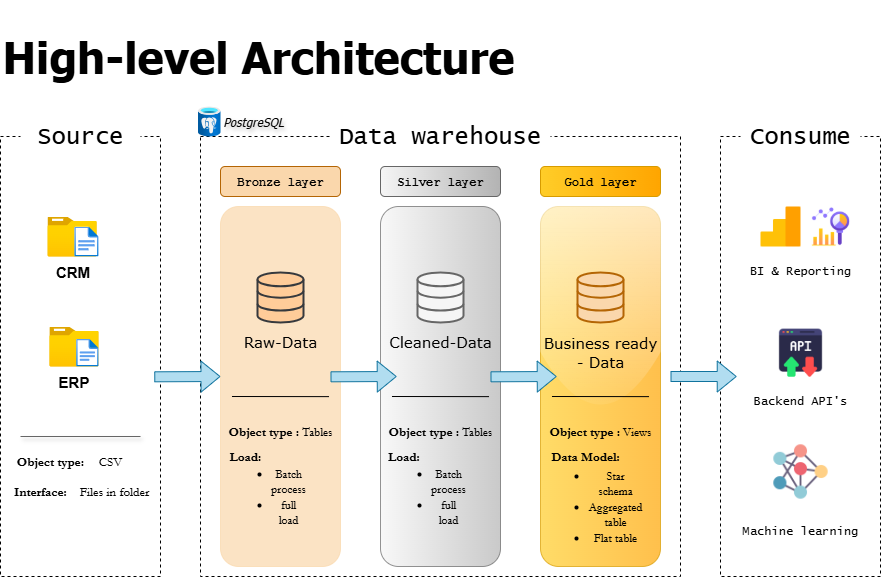

The diagram above was exported from draw.io. Its source (the exported page's mxGraphModel, read from the mxfile embedded in the PNG):
<mxGraphModel dx="786" dy="596" grid="1" gridSize="10" guides="1" tooltips="1" connect="1" arrows="1" fold="1" page="1" pageScale="1" pageWidth="850" pageHeight="1100" background="none" math="0" shadow="0">
  <root>
    <mxCell id="0" />
    <mxCell id="1" parent="0" />
    <mxCell id="pRqcYYbvUrU53pjMMwpT-1" value="" style="rounded=0;whiteSpace=wrap;html=1;fillStyle=auto;dashed=1;fontColor=light-dark(default, #7a7575);fontFamily=Garamond;" parent="1" vertex="1">
      <mxGeometry x="40" y="160" width="160" height="440" as="geometry" />
    </mxCell>
    <mxCell id="pRqcYYbvUrU53pjMMwpT-2" value="" style="rounded=0;whiteSpace=wrap;html=1;dashed=1;shadow=0;glass=0;" parent="1" vertex="1">
      <mxGeometry x="240" y="160" width="480" height="440" as="geometry" />
    </mxCell>
    <mxCell id="pRqcYYbvUrU53pjMMwpT-3" value="" style="rounded=0;whiteSpace=wrap;html=1;dashed=1;" parent="1" vertex="1">
      <mxGeometry x="760" y="160" width="160" height="440" as="geometry" />
    </mxCell>
    <mxCell id="pRqcYYbvUrU53pjMMwpT-5" value="&lt;font style=&quot;font-size: 24px;&quot;&gt;Source&lt;/font&gt;" style="rounded=0;whiteSpace=wrap;html=1;strokeColor=none;fontFamily=Lucida Console;" parent="1" vertex="1">
      <mxGeometry x="60" y="130" width="120" height="60" as="geometry" />
    </mxCell>
    <mxCell id="pRqcYYbvUrU53pjMMwpT-8" value="&lt;font style=&quot;font-size: 24px;&quot;&gt;Consume&lt;/font&gt;" style="rounded=0;whiteSpace=wrap;html=1;strokeColor=none;fontFamily=Lucida Console;" parent="1" vertex="1">
      <mxGeometry x="780" y="130" width="120" height="60" as="geometry" />
    </mxCell>
    <mxCell id="pRqcYYbvUrU53pjMMwpT-9" value="&lt;font style=&quot;font-size: 24px;&quot;&gt;Data warehouse&lt;/font&gt;" style="rounded=0;whiteSpace=wrap;html=1;strokeColor=none;fontFamily=Lucida Console;" parent="1" vertex="1">
      <mxGeometry x="370" y="130" width="220" height="60" as="geometry" />
    </mxCell>
    <mxCell id="pRqcYYbvUrU53pjMMwpT-10" value="&lt;font style=&quot;color: rgb(0, 0, 0);&quot; face=&quot;Courier New&quot;&gt;&lt;b&gt;Bronze layer&lt;/b&gt;&lt;/font&gt;" style="rounded=1;whiteSpace=wrap;html=1;fillColor=#fad7ac;strokeColor=#b46504;shadow=0;gradientColor=none;gradientDirection=east;" parent="1" vertex="1">
      <mxGeometry x="260" y="190" width="120" height="30" as="geometry" />
    </mxCell>
    <mxCell id="pRqcYYbvUrU53pjMMwpT-11" value="" style="rounded=1;whiteSpace=wrap;html=1;fillColor=#fad7ac;strokeColor=#FAD7AC;glass=0;opacity=70;gradientColor=none;gradientDirection=east;" parent="1" vertex="1">
      <mxGeometry x="260" y="230" width="120" height="360" as="geometry" />
    </mxCell>
    <mxCell id="pRqcYYbvUrU53pjMMwpT-12" value="&lt;font style=&quot;color: rgb(0, 0, 0);&quot; face=&quot;Courier New&quot;&gt;&lt;b&gt;Gold layer&lt;/b&gt;&lt;/font&gt;" style="rounded=1;whiteSpace=wrap;html=1;fillColor=#ffcd28;strokeColor=#d79b00;gradientColor=#ffa500;glass=0;shadow=0;gradientDirection=east;" parent="1" vertex="1">
      <mxGeometry x="580" y="190" width="120" height="30" as="geometry" />
    </mxCell>
    <mxCell id="pRqcYYbvUrU53pjMMwpT-13" value="&lt;font style=&quot;color: rgb(0, 0, 0);&quot; face=&quot;Courier New&quot;&gt;&lt;b&gt;Silver layer&lt;/b&gt;&lt;/font&gt;" style="rounded=1;whiteSpace=wrap;html=1;fillColor=#f5f5f5;strokeColor=#666666;gradientColor=#b3b3b3;gradientDirection=east;" parent="1" vertex="1">
      <mxGeometry x="420" y="190" width="120" height="30" as="geometry" />
    </mxCell>
    <mxCell id="pRqcYYbvUrU53pjMMwpT-14" value="" style="rounded=1;whiteSpace=wrap;html=1;fillColor=#ffcd28;strokeColor=#d79b00;gradientColor=#ffa500;glass=1;opacity=70;gradientDirection=east;" parent="1" vertex="1">
      <mxGeometry x="580" y="230" width="120" height="360" as="geometry" />
    </mxCell>
    <mxCell id="pRqcYYbvUrU53pjMMwpT-15" value="" style="rounded=1;whiteSpace=wrap;html=1;fillColor=#f5f5f5;strokeColor=#666666;gradientColor=#b3b3b3;glass=0;shadow=0;opacity=70;gradientDirection=east;" parent="1" vertex="1">
      <mxGeometry x="420" y="230" width="120" height="360" as="geometry" />
    </mxCell>
    <mxCell id="pRqcYYbvUrU53pjMMwpT-40" value="&lt;b style=&quot;text-wrap-mode: wrap;&quot;&gt;&lt;font style=&quot;font-size: 15px;&quot;&gt;CRM&lt;/font&gt;&lt;/b&gt;" style="image;aspect=fixed;html=1;points=[];align=center;fontSize=12;image=img/lib/azure2/general/Folder_Blank.svg;" parent="1" vertex="1">
      <mxGeometry x="86.94" y="240" width="49.29" height="40" as="geometry" />
    </mxCell>
    <mxCell id="pRqcYYbvUrU53pjMMwpT-41" value="&lt;span style=&quot;font-size: 15px; text-wrap-mode: wrap;&quot;&gt;&lt;b style=&quot;&quot;&gt;ERP&lt;/b&gt;&lt;/span&gt;" style="image;aspect=fixed;html=1;points=[];align=center;fontSize=12;image=img/lib/azure2/general/Folder_Blank.svg;" parent="1" vertex="1">
      <mxGeometry x="88.83" y="350" width="49.29" height="40" as="geometry" />
    </mxCell>
    <mxCell id="pRqcYYbvUrU53pjMMwpT-33" value="" style="image;aspect=fixed;html=1;points=[];align=center;fontSize=12;image=img/lib/azure2/general/File.svg;" parent="1" vertex="1">
      <mxGeometry x="115.64999999999999" y="362.31" width="22.47" height="27.69" as="geometry" />
    </mxCell>
    <mxCell id="pRqcYYbvUrU53pjMMwpT-38" value="" style="image;aspect=fixed;html=1;points=[];align=center;fontSize=12;image=img/lib/azure2/general/File.svg;" parent="1" vertex="1">
      <mxGeometry x="113.77" y="250" width="24.35" height="30" as="geometry" />
    </mxCell>
    <mxCell id="pRqcYYbvUrU53pjMMwpT-52" value="" style="endArrow=none;html=1;rounded=0;shadow=1;fillColor=#f5f5f5;gradientColor=#b3b3b3;strokeColor=#666666;" parent="1" edge="1">
      <mxGeometry width="50" height="50" relative="1" as="geometry">
        <mxPoint x="60" y="460" as="sourcePoint" />
        <mxPoint x="180" y="460" as="targetPoint" />
      </mxGeometry>
    </mxCell>
    <mxCell id="pRqcYYbvUrU53pjMMwpT-53" value="&lt;b&gt;Object type:&lt;/b&gt;" style="text;html=1;align=center;verticalAlign=middle;whiteSpace=wrap;rounded=0;fontColor=light-dark(default, #828282);fontSize=13;textShadow=0;fontFamily=Garamond;" parent="1" vertex="1">
      <mxGeometry x="50" y="470" width="80" height="30" as="geometry" />
    </mxCell>
    <mxCell id="pRqcYYbvUrU53pjMMwpT-54" value="CSV" style="text;html=1;align=center;verticalAlign=middle;whiteSpace=wrap;rounded=0;labelPosition=center;verticalLabelPosition=middle;labelBorderColor=none;labelBackgroundColor=none;fontSize=13;fontColor=light-dark(default, #828282);textShadow=0;fontFamily=Garamond;" parent="1" vertex="1">
      <mxGeometry x="120" y="470" width="60" height="30" as="geometry" />
    </mxCell>
    <mxCell id="pRqcYYbvUrU53pjMMwpT-55" value="&lt;b&gt;Interface:&lt;/b&gt;" style="text;html=1;align=center;verticalAlign=middle;whiteSpace=wrap;rounded=0;fontColor=light-dark(default, #828282);fontSize=13;textShadow=0;fontFamily=Garamond;" parent="1" vertex="1">
      <mxGeometry x="50" y="500" width="60" height="30" as="geometry" />
    </mxCell>
    <mxCell id="pRqcYYbvUrU53pjMMwpT-56" value="Files in folder" style="text;html=1;align=center;verticalAlign=middle;whiteSpace=wrap;rounded=0;fontColor=light-dark(default, #828282);fontSize=13;textShadow=0;fontFamily=Garamond;" parent="1" vertex="1">
      <mxGeometry x="113.77" y="500" width="80" height="30" as="geometry" />
    </mxCell>
    <mxCell id="pRqcYYbvUrU53pjMMwpT-59" value="" style="html=1;verticalLabelPosition=bottom;align=center;labelBackgroundColor=#ffffff;verticalAlign=top;strokeWidth=2;shadow=0;dashed=0;shape=mxgraph.ios7.icons.data;fillColor=light-dark(#ffcc99, #c3a688);strokeColor=#36393d;" parent="1" vertex="1">
      <mxGeometry x="297" y="296" width="46" height="50" as="geometry" />
    </mxCell>
    <mxCell id="pRqcYYbvUrU53pjMMwpT-60" value="" style="html=1;verticalLabelPosition=bottom;align=center;labelBackgroundColor=#ffffff;verticalAlign=top;strokeWidth=2;strokeColor=#b46504;shadow=0;dashed=0;shape=mxgraph.ios7.icons.data;fillColor=#fad7ac;" parent="1" vertex="1">
      <mxGeometry x="617" y="296" width="46" height="50" as="geometry" />
    </mxCell>
    <mxCell id="pRqcYYbvUrU53pjMMwpT-61" value="" style="html=1;verticalLabelPosition=bottom;align=center;labelBackgroundColor=#ffffff;verticalAlign=top;strokeWidth=2;strokeColor=#666666;shadow=0;dashed=0;shape=mxgraph.ios7.icons.data;fillColor=#f5f5f5;fontColor=#333333;" parent="1" vertex="1">
      <mxGeometry x="457" y="296" width="46" height="50" as="geometry" />
    </mxCell>
    <mxCell id="pRqcYYbvUrU53pjMMwpT-65" value="&lt;font face=&quot;Verdana&quot; style=&quot;color: light-dark(rgb(0, 0, 0), rgb(0, 0, 0)); font-size: 15px;&quot;&gt;&lt;span style=&quot;line-height: 100%;&quot;&gt;Raw-Data&lt;/span&gt;&lt;/font&gt;" style="text;html=1;align=center;verticalAlign=middle;whiteSpace=wrap;rounded=0;" parent="1" vertex="1">
      <mxGeometry x="260" y="350.31" width="120" height="30" as="geometry" />
    </mxCell>
    <mxCell id="pRqcYYbvUrU53pjMMwpT-66" value="&lt;font face=&quot;Verdana&quot; style=&quot;color: light-dark(rgb(0, 0, 0), rgb(0, 0, 0)); font-size: 15px;&quot;&gt;&lt;span style=&quot;line-height: 100%;&quot;&gt;Business ready - Data&lt;/span&gt;&lt;/font&gt;" style="text;html=1;align=center;verticalAlign=middle;whiteSpace=wrap;rounded=0;" parent="1" vertex="1">
      <mxGeometry x="580" y="360" width="120" height="30" as="geometry" />
    </mxCell>
    <mxCell id="pRqcYYbvUrU53pjMMwpT-67" value="&lt;font face=&quot;Verdana&quot; style=&quot;color: light-dark(rgb(0, 0, 0), rgb(0, 0, 0)); font-size: 15px;&quot;&gt;&lt;span style=&quot;line-height: 100%;&quot;&gt;Cleaned-Data&lt;/span&gt;&lt;/font&gt;" style="text;html=1;align=center;verticalAlign=middle;whiteSpace=wrap;rounded=0;" parent="1" vertex="1">
      <mxGeometry x="420" y="350.31" width="120" height="30" as="geometry" />
    </mxCell>
    <mxCell id="pRqcYYbvUrU53pjMMwpT-72" value="" style="endArrow=none;html=1;rounded=0;exitX=0.083;exitY=0.677;exitDx=0;exitDy=0;exitPerimeter=0;" parent="1" edge="1">
      <mxGeometry width="50" height="50" relative="1" as="geometry">
        <mxPoint x="271.48" y="419.9999999999999" as="sourcePoint" />
        <mxPoint x="368.52" y="420.13" as="targetPoint" />
      </mxGeometry>
    </mxCell>
    <mxCell id="pRqcYYbvUrU53pjMMwpT-73" value="" style="endArrow=none;html=1;rounded=0;exitX=0.083;exitY=0.677;exitDx=0;exitDy=0;exitPerimeter=0;" parent="1" edge="1">
      <mxGeometry width="50" height="50" relative="1" as="geometry">
        <mxPoint x="591.48" y="419.9999999999999" as="sourcePoint" />
        <mxPoint x="688.52" y="420.13" as="targetPoint" />
      </mxGeometry>
    </mxCell>
    <mxCell id="pRqcYYbvUrU53pjMMwpT-74" value="" style="endArrow=none;html=1;rounded=0;exitX=0.083;exitY=0.677;exitDx=0;exitDy=0;exitPerimeter=0;" parent="1" edge="1">
      <mxGeometry width="50" height="50" relative="1" as="geometry">
        <mxPoint x="431.48" y="419.9999999999999" as="sourcePoint" />
        <mxPoint x="528.52" y="420.13" as="targetPoint" />
      </mxGeometry>
    </mxCell>
    <mxCell id="pRqcYYbvUrU53pjMMwpT-80" value="" style="rounded=1;whiteSpace=wrap;html=1;fillColor=none;strokeColor=none;" parent="1" vertex="1">
      <mxGeometry x="260" y="420" width="120" height="170" as="geometry" />
    </mxCell>
    <mxCell id="pRqcYYbvUrU53pjMMwpT-81" value="&lt;font style=&quot;color: rgb(0, 0, 0);&quot; face=&quot;Garamond&quot;&gt;&lt;b style=&quot;&quot;&gt;&lt;font style=&quot;font-size: 13px;&quot;&gt;Object type : &lt;/font&gt;&lt;/b&gt;Tables&lt;/font&gt;" style="text;html=1;align=center;verticalAlign=middle;whiteSpace=wrap;rounded=0;strokeColor=none;" parent="1" vertex="1">
      <mxGeometry x="260" y="440" width="120" height="30" as="geometry" />
    </mxCell>
    <mxCell id="pRqcYYbvUrU53pjMMwpT-82" value="&lt;b&gt;&lt;font style=&quot;font-size: 13px;&quot; face=&quot;Garamond&quot;&gt;Load:&lt;/font&gt;&lt;/b&gt;" style="text;html=1;align=center;verticalAlign=middle;whiteSpace=wrap;rounded=0;strokeColor=none;fontColor=#000000;" parent="1" vertex="1">
      <mxGeometry x="260" y="465" width="50" height="30" as="geometry" />
    </mxCell>
    <mxCell id="pRqcYYbvUrU53pjMMwpT-86" value="" style="rounded=1;whiteSpace=wrap;html=1;fillColor=none;fillStyle=dots;strokeColor=none;fontColor=#000000;" parent="1" vertex="1">
      <mxGeometry x="580" y="420" width="120" height="170" as="geometry" />
    </mxCell>
    <mxCell id="pRqcYYbvUrU53pjMMwpT-87" value="&lt;b&gt;&lt;font style=&quot;font-size: 13px;&quot;&gt;Object type :&lt;/font&gt;&lt;/b&gt;&amp;nbsp;Views" style="text;html=1;align=center;verticalAlign=middle;whiteSpace=wrap;rounded=0;fontFamily=Garamond;fontColor=#000000;" parent="1" vertex="1">
      <mxGeometry x="580" y="440" width="120" height="30" as="geometry" />
    </mxCell>
    <mxCell id="pRqcYYbvUrU53pjMMwpT-92" value="" style="rounded=1;whiteSpace=wrap;html=1;fillColor=none;strokeColor=none;fontFamily=Garamond;" parent="1" vertex="1">
      <mxGeometry x="420" y="420" width="120" height="170" as="geometry" />
    </mxCell>
    <mxCell id="pRqcYYbvUrU53pjMMwpT-93" value="&lt;font style=&quot;color: rgb(0, 0, 0);&quot;&gt;&lt;b&gt;&lt;font style=&quot;font-size: 13px;&quot;&gt;Object type :&lt;/font&gt; &lt;/b&gt;Tables&lt;/font&gt;" style="text;html=1;align=center;verticalAlign=middle;whiteSpace=wrap;rounded=0;fillColor=none;strokeColor=none;fontFamily=Garamond;" parent="1" vertex="1">
      <mxGeometry x="420" y="440" width="120" height="30" as="geometry" />
    </mxCell>
    <mxCell id="pRqcYYbvUrU53pjMMwpT-94" value="&lt;b&gt;&lt;font style=&quot;font-size: 13px;&quot;&gt;Load:&amp;nbsp;&lt;/font&gt;&lt;/b&gt;" style="text;html=1;align=center;verticalAlign=middle;whiteSpace=wrap;rounded=0;fontFamily=Garamond;fontColor=#000000;" parent="1" vertex="1">
      <mxGeometry x="420" y="465" width="50" height="30" as="geometry" />
    </mxCell>
    <mxCell id="pRqcYYbvUrU53pjMMwpT-95" value="&lt;ul&gt;&lt;li&gt;&lt;font face=&quot;Garamond&quot;&gt;Batch process&lt;/font&gt;&lt;/li&gt;&lt;li&gt;&lt;font face=&quot;Garamond&quot;&gt;full load&lt;/font&gt;&lt;/li&gt;&lt;/ul&gt;" style="text;html=1;align=center;verticalAlign=middle;whiteSpace=wrap;rounded=0;strokeColor=none;fontColor=#000000;" parent="1" vertex="1">
      <mxGeometry x="273" y="500" width="70" height="40" as="geometry" />
    </mxCell>
    <mxCell id="pRqcYYbvUrU53pjMMwpT-99" value="&lt;ul&gt;&lt;li&gt;&lt;font face=&quot;Garamond&quot;&gt;Batch process&lt;/font&gt;&lt;/li&gt;&lt;li&gt;&lt;font face=&quot;Garamond&quot;&gt;full load&lt;/font&gt;&lt;/li&gt;&lt;/ul&gt;" style="text;html=1;align=center;verticalAlign=middle;whiteSpace=wrap;rounded=0;strokeColor=none;fontColor=#000000;" parent="1" vertex="1">
      <mxGeometry x="433" y="500" width="70" height="40" as="geometry" />
    </mxCell>
    <mxCell id="pRqcYYbvUrU53pjMMwpT-100" value="&lt;b&gt;&lt;font style=&quot;font-size: 13px;&quot;&gt;Data Model:&lt;/font&gt;&lt;/b&gt;" style="text;html=1;align=center;verticalAlign=middle;whiteSpace=wrap;rounded=0;fontFamily=Garamond;fontColor=#000000;" parent="1" vertex="1">
      <mxGeometry x="580" y="465" width="90" height="30" as="geometry" />
    </mxCell>
    <mxCell id="pRqcYYbvUrU53pjMMwpT-101" value="&lt;ul&gt;&lt;li&gt;&lt;font face=&quot;Garamond&quot;&gt;Star schema&lt;/font&gt;&lt;/li&gt;&lt;li&gt;&lt;font face=&quot;Garamond&quot;&gt;Aggregated table&lt;/font&gt;&lt;/li&gt;&lt;li&gt;&lt;font face=&quot;Garamond&quot;&gt;Flat table&lt;/font&gt;&lt;/li&gt;&lt;/ul&gt;" style="text;html=1;align=center;verticalAlign=middle;whiteSpace=wrap;rounded=0;strokeColor=none;fontColor=#000000;" parent="1" vertex="1">
      <mxGeometry x="600" y="510" width="70" height="40" as="geometry" />
    </mxCell>
    <mxCell id="pRqcYYbvUrU53pjMMwpT-102" value="" style="shape=flexArrow;endArrow=classic;html=1;rounded=0;entryX=0;entryY=1;entryDx=0;entryDy=0;fillColor=#b1ddf0;strokeColor=#10739e;" parent="1" edge="1">
      <mxGeometry width="50" height="50" relative="1" as="geometry">
        <mxPoint x="710" y="400" as="sourcePoint" />
        <mxPoint x="776.23" y="399.99999999999994" as="targetPoint" />
      </mxGeometry>
    </mxCell>
    <mxCell id="pRqcYYbvUrU53pjMMwpT-103" value="" style="shape=flexArrow;endArrow=classic;html=1;rounded=0;entryX=0;entryY=1;entryDx=0;entryDy=0;fillColor=#b1ddf0;strokeColor=#10739e;" parent="1" edge="1">
      <mxGeometry width="50" height="50" relative="1" as="geometry">
        <mxPoint x="193.77" y="400.31" as="sourcePoint" />
        <mxPoint x="260" y="400" as="targetPoint" />
      </mxGeometry>
    </mxCell>
    <mxCell id="pRqcYYbvUrU53pjMMwpT-104" value="" style="shape=flexArrow;endArrow=classic;html=1;rounded=0;entryX=0;entryY=1;entryDx=0;entryDy=0;fillColor=#b1ddf0;strokeColor=#10739e;" parent="1" edge="1">
      <mxGeometry width="50" height="50" relative="1" as="geometry">
        <mxPoint x="530" y="400.31" as="sourcePoint" />
        <mxPoint x="596.23" y="400" as="targetPoint" />
      </mxGeometry>
    </mxCell>
    <mxCell id="pRqcYYbvUrU53pjMMwpT-105" value="" style="shape=flexArrow;endArrow=classic;html=1;rounded=0;entryX=0;entryY=1;entryDx=0;entryDy=0;fillColor=#b1ddf0;strokeColor=#10739e;" parent="1" edge="1">
      <mxGeometry width="50" height="50" relative="1" as="geometry">
        <mxPoint x="370" y="400.31" as="sourcePoint" />
        <mxPoint x="436.23" y="400" as="targetPoint" />
      </mxGeometry>
    </mxCell>
    <mxCell id="pRqcYYbvUrU53pjMMwpT-106" value="" style="shape=image;verticalLabelPosition=bottom;labelBackgroundColor=default;verticalAlign=top;aspect=fixed;imageAspect=0;image=data:image/png,(base64 omitted: 8636 chars);" parent="1" vertex="1">
      <mxGeometry x="810" y="465" width="60" height="60" as="geometry" />
    </mxCell>
    <mxCell id="pRqcYYbvUrU53pjMMwpT-108" value="" style="shape=image;verticalLabelPosition=bottom;labelBackgroundColor=default;verticalAlign=top;aspect=fixed;imageAspect=0;image=data:image/png,(base64 omitted: 928 chars);" parent="1" vertex="1">
      <mxGeometry x="800" y="230" width="40" height="40" as="geometry" />
    </mxCell>
    <mxCell id="pRqcYYbvUrU53pjMMwpT-109" value="" style="shape=image;verticalLabelPosition=bottom;labelBackgroundColor=default;verticalAlign=top;aspect=fixed;imageAspect=0;image=data:image/png,(base64 omitted: 7584 chars);" parent="1" vertex="1">
      <mxGeometry x="850" y="230" width="40" height="40" as="geometry" />
    </mxCell>
    <mxCell id="pRqcYYbvUrU53pjMMwpT-110" value="BI &amp;amp; Reporting" style="text;html=1;align=center;verticalAlign=middle;whiteSpace=wrap;rounded=0;fontFamily=Lucida Console;" parent="1" vertex="1">
      <mxGeometry x="760" y="280" width="160" height="30" as="geometry" />
    </mxCell>
    <mxCell id="pRqcYYbvUrU53pjMMwpT-111" value="Machine learning" style="text;html=1;align=center;verticalAlign=middle;whiteSpace=wrap;rounded=0;fontFamily=Lucida Console;" parent="1" vertex="1">
      <mxGeometry x="760" y="540" width="160" height="30" as="geometry" />
    </mxCell>
    <mxCell id="pRqcYYbvUrU53pjMMwpT-113" value="&lt;i&gt;&lt;font face=&quot;Tahoma&quot;&gt;PostgreSQL&lt;/font&gt;&lt;/i&gt;" style="text;html=1;align=center;verticalAlign=middle;whiteSpace=wrap;rounded=0;labelBorderColor=none;textShadow=1;" parent="1" vertex="1">
      <mxGeometry x="263" y="130" width="60" height="30" as="geometry" />
    </mxCell>
    <mxCell id="pRqcYYbvUrU53pjMMwpT-114" value="" style="image;aspect=fixed;html=1;points=[];align=center;fontSize=12;image=img/lib/azure2/databases/Azure_Database_PostgreSQL_Server.svg;" parent="1" vertex="1">
      <mxGeometry x="237.5" y="130" width="22.5" height="30" as="geometry" />
    </mxCell>
    <mxCell id="pRqcYYbvUrU53pjMMwpT-115" value="" style="shape=image;verticalLabelPosition=bottom;labelBackgroundColor=default;verticalAlign=top;aspect=fixed;imageAspect=0;image=data:image/png,(base64 omitted: 5260 chars);" parent="1" vertex="1">
      <mxGeometry x="815.16" y="351.31" width="49.69" height="49.69" as="geometry" />
    </mxCell>
    <mxCell id="pRqcYYbvUrU53pjMMwpT-116" value="Backend API's" style="text;html=1;align=center;verticalAlign=middle;whiteSpace=wrap;rounded=0;fontFamily=Lucida Console;" parent="1" vertex="1">
      <mxGeometry x="760" y="410" width="160" height="30" as="geometry" />
    </mxCell>
    <mxCell id="pRqcYYbvUrU53pjMMwpT-119" value="&lt;h1&gt;High-level Architecture&lt;/h1&gt;" style="text;html=1;align=left;verticalAlign=middle;whiteSpace=wrap;rounded=0;fontSize=22;fontFamily=Tahoma;textShadow=0;labelBackgroundColor=none;labelBorderColor=none;convertToSvg=0;spacingTop=0;spacing=2;" parent="1" vertex="1">
      <mxGeometry x="40" y="40" width="600" height="80" as="geometry" />
    </mxCell>
  </root>
</mxGraphModel>